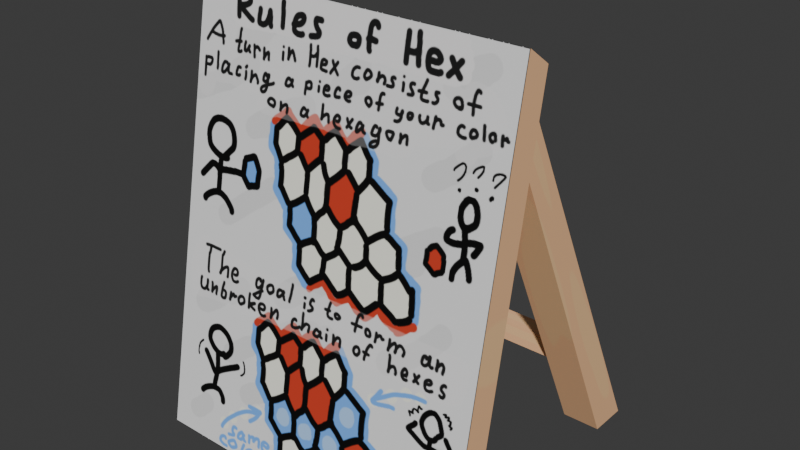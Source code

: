 # Source: Sign.blend  (saved by Blender 4.5.90; exported with 4.5.12 LTS)
import bpy
from mathutils import Matrix  # noqa: F401  (used for matrix-valued properties, if any)

bpy.ops.wm.read_factory_settings(use_empty=True)
scene = bpy.context.scene
scene.name = 'Scene'

# ---- collections
col_collection = bpy.data.collections.new('Collection'); scene.collection.children.link(col_collection)

# ---- images (referenced by path relative to the original .blend; pixels are not part of the script)
import os
ASSET_DIR = os.environ.get("B2B_ASSET_DIR", "")  # directory of the original .blend (textures are referenced by path, not embedded)
HERE = os.path.dirname(os.path.abspath(__file__))  # packed textures are extracted next to this script under _unpacked/

def load_image(name, relpath, width, height, colorspace="sRGB"):
    """Load a texture the original file referenced (path relative to the .blend, or extracted next to this script)."""
    p = next((c for c in (os.path.join(HERE, relpath), os.path.join(ASSET_DIR, relpath)) if relpath and os.path.exists(c)), "")
    if p:
        img = bpy.data.images.load(p, check_existing=True)
        img.name = name
    else:  # same state as the original file: an image datablock whose file is absent (Cycles renders it pink)
        img = bpy.data.images.new(name, width, height)
        img.source = "FILE"
        img.filepath = "//" + (relpath or name)
    img.colorspace_settings.name = colorspace
    return img
img_untitled = load_image('Untitled', '_unpacked/SignWood.f8327165.png', 1024, 1024, 'sRGB')
img_sign = load_image('Sign', '_unpacked/Sign.6c828cd8.png', 1024, 1024, 'sRGB')

# ---- materials (node trees are filled in below, after node groups)
mat_material_001 = bpy.data.materials.new('Material.001')
mat_material_002 = bpy.data.materials.new('Material.002')

# ---- material node trees
mat_material_001.use_nodes = True; mat_material_001.node_tree.nodes.clear()
_N = mat_material_001.node_tree.nodes; _L = mat_material_001.node_tree.links
n0 = _N.new('ShaderNodeBsdfPrincipled'); n0.name = 'Principled BSDF'; n0.location = (-200, 100)
n1 = _N.new('ShaderNodeOutputMaterial'); n1.name = 'Material Output'; n1.location = (200, 100)
n2 = _N.new('ShaderNodeTexImage'); n2.name = 'Image Texture'; n2.location = (-490, 80)
n2.image = img_untitled
_L.new(n0.outputs[0], n1.inputs[0])
_L.new(n2.outputs[0], n0.inputs[0])
n1.is_active_output = True
mat_material_002.use_nodes = True; mat_material_002.node_tree.nodes.clear()
_N = mat_material_002.node_tree.nodes; _L = mat_material_002.node_tree.links
n0 = _N.new('ShaderNodeBsdfPrincipled'); n0.name = 'Principled BSDF'; n0.location = (-200, 100)
n1 = _N.new('ShaderNodeOutputMaterial'); n1.name = 'Material Output'; n1.location = (200, 100)
n2 = _N.new('ShaderNodeTexImage'); n2.name = 'Image Texture'; n2.location = (-490, 80)
n2.image = img_sign
_L.new(n0.outputs[0], n1.inputs[0])
_L.new(n2.outputs[0], n0.inputs[0])
n1.is_active_output = True

# ---- world
world_world = bpy.data.worlds.new('World'); scene.world = world_world
world_world.use_nodes = True; world_world.node_tree.nodes.clear()
_N = world_world.node_tree.nodes; _L = world_world.node_tree.links
n0 = _N.new('ShaderNodeOutputWorld'); n0.name = 'World Output'; n0.location = (200, 100)
n1 = _N.new('ShaderNodeBackground'); n1.name = 'Background'; n1.location = (-200, 100)
n1.inputs[0].default_value = (0.05088, 0.05088, 0.05088, 1.0)
_L.new(n1.outputs[0], n0.inputs[0])
n0.is_active_output = True
world_world.color = (0.05088, 0.05088, 0.05088)
world_world.sun_shadow_jitter_overblur = 0.0

# ---- meshes
me_cube = bpy.data.meshes.new('Cube')
me_cube.from_pydata([(3.3, -0.2668, 7.227), (3.3, 3.525, -0.4718), (3.3, -0.5141, 6.472), (3.3, 2.717, -0.4563), (2.543, -0.2668, 7.227), (2.543, 3.525, -0.4718), (2.543, -0.5141, 6.472), (2.543, 2.717, -0.4563)], [], [(0, 4, 6, 2), (3, 2, 6, 7), (7, 6, 4, 5), (5, 1, 3, 7), (1, 0, 2, 3), (5, 4, 0, 1)])
_uv = me_cube.uv_layers.new(name='UVMap')
_uv.uv.foreach_set('vector', [0.625, 0.5, 0.875, 0.5, 0.875, 0.75, 0.625, 0.75, 0.3861, 0.75, 0.625, 0.75, 0.625, 1.0, 0.3861, 1.0, 0.3861, 0.0, 0.625, 0.0, 0.625, 0.25, 0.375, 0.25, 0.125, 0.5, 0.375, 0.5, 0.3861, 0.75, 0.125, 0.75, 0.375, 0.5, 0.625, 0.5, 0.625, 0.75, 0.3861, 0.75, 0.375, 0.25, 0.625, 0.25, 0.625, 0.5, 0.375, 0.5])
me_cube.materials.append(mat_material_001)
me_cube.use_mirror_vertex_groups = False
me_cube.update()
me_cube_001 = bpy.data.meshes.new('Cube.001')
me_cube_001.from_pydata([(-3.407, -2.259, -0.598), (-3.407, -0.5995, 8.158), (-3.407, -1.616, -0.3712), (-3.407, -0.1077, 7.804), (3.407, -2.259, -0.598), (3.407, -0.5995, 8.158), (3.407, -1.616, -0.3712), (3.407, -0.1077, 7.804)], [], [(0, 1, 3, 2), (2, 3, 7, 6), (6, 7, 5, 4), (4, 5, 1, 0), (2, 6, 4, 0), (7, 3, 1, 5)])
_uv = me_cube_001.uv_layers.new(name='UVMap')
_uv.uv.foreach_set('vector', [0.9525, 0.5593, 0.9525, 0.01117, 0.9863, 0.02688, 0.9888, 0.5382, 0.4525, 0.5384, 0.4525, 0.02705, 0.8715, 0.02705, 0.8715, 0.5384, 0.8939, 0.5382, 0.8964, 0.02688, 0.9302, 0.01117, 0.9302, 0.5593, 0.01117, 0.5593, 0.01117, 0.01117, 0.4302, 0.01117, 0.4302, 0.5593, 0.4525, 0.5384, 0.8715, 0.5384, 0.8715, 0.5593, 0.4525, 0.5593, 0.8715, 0.02705, 0.4525, 0.02705, 0.4525, 0.01117, 0.8715, 0.01117])
me_cube_001.materials.append(mat_material_002)
me_cube_001.update()
me_cube_002 = bpy.data.meshes.new('Cube.002')
me_cube_002.from_pydata([(-2.929, 2.013, 1.248), (-2.929, 2.013, 1.648), (-2.929, 2.413, 1.248), (-2.929, 2.413, 1.648), (2.929, 2.013, 1.248), (2.929, 2.013, 1.648), (2.929, 2.413, 1.248), (2.929, 2.413, 1.648)], [], [(0, 1, 3, 2), (2, 3, 7, 6), (6, 7, 5, 4), (4, 5, 1, 0), (2, 6, 4, 0), (7, 3, 1, 5)])
_uv = me_cube_002.uv_layers.new(name='UVMap')
_uv.uv.foreach_set('vector', [0.375, 0.0, 0.625, 0.0, 0.625, 0.25, 0.375, 0.25, 0.375, 0.25, 0.625, 0.25, 0.625, 0.5, 0.375, 0.5, 0.375, 0.5, 0.625, 0.5, 0.625, 0.75, 0.375, 0.75, 0.375, 0.75, 0.625, 0.75, 0.625, 1.0, 0.375, 1.0, 0.125, 0.5, 0.375, 0.5, 0.375, 0.75, 0.125, 0.75, 0.625, 0.5, 0.875, 0.5, 0.875, 0.75, 0.625, 0.75])
me_cube_002.materials.append(mat_material_001)
me_cube_002.update()

# ---- objects
ob_cube = bpy.data.objects.new('Cube', me_cube)
ob_cube_001 = bpy.data.objects.new('Cube.001', me_cube_001)
ob_cube_002 = bpy.data.objects.new('Cube.002', me_cube_002)

# ---- transforms, parenting, visibility, modifiers, constraints
ob_cube.location = (0.0, 0.0, 0.0)
ob_cube.lock_rotations_4d = False
ob_cube.empty_display_type = 'ARROWS'
ob_cube.lineart.crease_threshold = 0.0
_m = ob_cube.modifiers.new('Mirror', 'MIRROR')
ob_cube_001.location = (0.0, 0.0, 0.0)
ob_cube_002.location = (0.0, 0.0, 0.0)

# ---- collection membership
col_collection.objects.link(ob_cube)
col_collection.objects.link(ob_cube_001)
col_collection.objects.link(ob_cube_002)

# ---- scene / render settings (as saved in the file)
scene.frame_start = 1; scene.frame_end = 250; scene.frame_set(1)
scene.render.engine = 'BLENDER_EEVEE_NEXT'
bpy.context.view_layer.update()

# ---- added for rendering (the .blend has no active camera and no usable light): camera, sun
cam_auto = bpy.data.cameras.new('AutoCamera')
cam_auto.lens = 50.0
cam_auto.sensor_width = 36.0
cam_auto.clip_end = 1000.0
ob_auto_camera = bpy.data.objects.new('AutoCamera', cam_auto)
scene.collection.objects.link(ob_auto_camera)
ob_auto_camera.location = (11.576, -13.2584, 13.0406)
ob_auto_camera.rotation_euler = (1.09748, -7.21219e-08, 0.694738)
scene.camera = ob_auto_camera
light_auto_sun = bpy.data.lights.new('AutoSun', 'SUN')
light_auto_sun.energy = 3.0
light_auto_sun.angle = 0.0523599
ob_auto_sun = bpy.data.objects.new('AutoSun', light_auto_sun)
scene.collection.objects.link(ob_auto_sun)
ob_auto_sun.rotation_euler = (0.872665, 0.174533, 0.523599)
bpy.context.view_layer.update()
